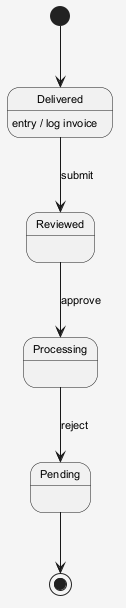

The diagram above was rendered by PlantUML. Its source (embedded in the PNG):
@startuml
skinparam shadowing false
skinparam backgroundColor #F5F5F5
skinparam defaultFontSize 11
[*] --> Delivered
Delivered --> Reviewed : submit
Delivered : entry / log invoice
Reviewed --> Processing : approve
Processing --> Pending : reject
Pending --> [*]
@enduml